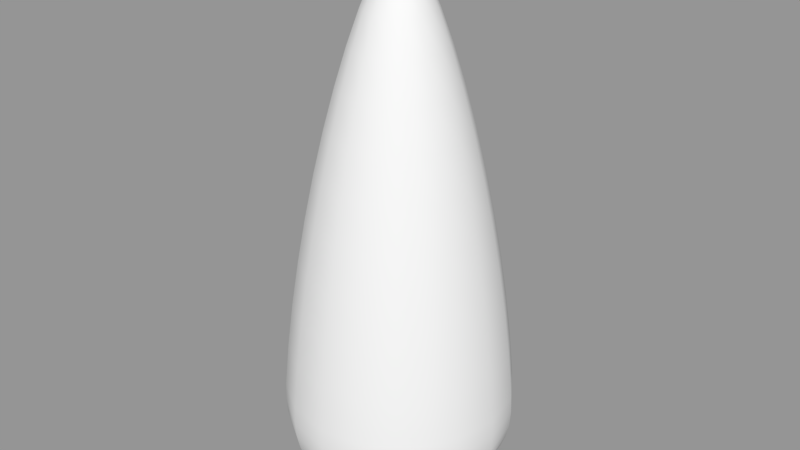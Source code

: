 # Source: arrow_head.blend  (saved by Blender 2.81.16; exported with 4.5.12 LTS)
import bpy
from mathutils import Matrix  # noqa: F401  (used for matrix-valued properties, if any)

bpy.ops.wm.read_factory_settings(use_empty=True)
scene = bpy.context.scene
scene.name = 'Scene'

# ---- collections
col_collection_1 = bpy.data.collections.new('Collection 1'); scene.collection.children.link(col_collection_1)

# ---- meshes
me_cubeziercurve = bpy.data.meshes.new('CUBezierCurve')
me_cubeziercurve.from_pydata([(0.0, 0.0, 2.601), (0.0, 0.05551, 2.521), (0.0, 0.1121, 2.412), (0.0, 0.1689, 2.276), (0.0, 0.225, 2.117), (0.0, 0.2797, 1.939), (0.0, 0.3321, 1.746), (0.0, 0.3814, 1.539), (0.0, 0.4267, 1.323), (0.0, 0.4671, 1.102), (0.0, 0.502, 0.8785), (0.0, 0.5303, 0.6559), (0.0, 0.5513, 0.4378), (0.0, 0.5543, 0.3499), (0.0, 0.5486, 0.2719), (0.0, 0.534, 0.2032), (0.0, 0.5106, 0.1435), (0.0, 0.4784, 0.09234), (0.0, 0.4371, 0.04922), (0.0, 0.387, 0.01372), (0.0, 0.3278, -0.01462), (0.0, 0.2595, -0.03623), (0.0, 0.1822, -0.05156), (0.0, 0.09567, -0.06106), (0.0, 0.0, -0.06518), (0.0, 0.0, 2.601), (-0.02124, 0.05129, 2.521), (-0.04289, 0.1035, 2.412), (-0.06462, 0.156, 2.276), (-0.08611, 0.2079, 2.117), (-0.107, 0.2584, 1.939), (-0.1271, 0.3068, 1.746), (-0.1459, 0.3523, 1.539), (-0.1633, 0.3942, 1.323), (-0.1788, 0.4316, 1.102), (-0.1921, 0.4637, 0.8785), (-0.2029, 0.4899, 0.6559), (-0.211, 0.5093, 0.4378), (-0.2121, 0.5121, 0.3499), (-0.2099, 0.5068, 0.2719), (-0.2044, 0.4934, 0.2032), (-0.1954, 0.4718, 0.1435), (-0.1831, 0.4419, 0.09234), (-0.1673, 0.4039, 0.04922), (-0.1481, 0.3575, 0.01372), (-0.1254, 0.3028, -0.01462), (-0.09931, 0.2397, -0.03623), (-0.06971, 0.1683, -0.05156), (-0.03661, 0.08838, -0.06106), (0.0, 0.0, -0.06518), (0.0, 0.0, 2.601), (-0.03925, 0.03925, 2.521), (-0.07925, 0.07925, 2.412), (-0.1194, 0.1194, 2.276), (-0.1591, 0.1591, 2.117), (-0.1978, 0.1978, 1.939), (-0.2348, 0.2348, 1.746), (-0.2697, 0.2697, 1.539), (-0.3017, 0.3017, 1.323), (-0.3303, 0.3303, 1.102), (-0.3549, 0.3549, 0.8785), (-0.375, 0.375, 0.6559), (-0.3898, 0.3898, 0.4378), (-0.392, 0.392, 0.3499), (-0.3879, 0.3879, 0.2719), (-0.3776, 0.3776, 0.2032), (-0.3611, 0.3611, 0.1435), (-0.3382, 0.3382, 0.09234), (-0.3091, 0.3091, 0.04922), (-0.2736, 0.2736, 0.01372), (-0.2318, 0.2318, -0.01462), (-0.1835, 0.1835, -0.03623), (-0.1288, 0.1288, -0.05156), (-0.06765, 0.06765, -0.06106), (0.0, 0.0, -0.06518), (0.0, 0.0, 2.601), (-0.05129, 0.02124, 2.521), (-0.1035, 0.04289, 2.412), (-0.156, 0.06462, 2.276), (-0.2079, 0.08611, 2.117), (-0.2584, 0.107, 1.939), (-0.3068, 0.1271, 1.746), (-0.3523, 0.1459, 1.539), (-0.3942, 0.1633, 1.323), (-0.4316, 0.1788, 1.102), (-0.4637, 0.1921, 0.8785), (-0.4899, 0.2029, 0.6559), (-0.5093, 0.211, 0.4378), (-0.5121, 0.2121, 0.3499), (-0.5068, 0.2099, 0.2719), (-0.4934, 0.2044, 0.2032), (-0.4718, 0.1954, 0.1435), (-0.4419, 0.1831, 0.09234), (-0.4039, 0.1673, 0.04922), (-0.3575, 0.1481, 0.01372), (-0.3028, 0.1254, -0.01462), (-0.2397, 0.09931, -0.03623), (-0.1683, 0.06971, -0.05156), (-0.08838, 0.03661, -0.06106), (0.0, 0.0, -0.06518), (0.0, 0.0, 2.601), (-0.05551, -2.426e-09, 2.521), (-0.1121, -4.899e-09, 2.412), (-0.1689, -7.381e-09, 2.276), (-0.225, -9.836e-09, 2.117), (-0.2797, -1.223e-08, 1.939), (-0.3321, -1.452e-08, 1.746), (-0.3814, -1.667e-08, 1.539), (-0.4267, -1.865e-08, 1.323), (-0.4671, -2.042e-08, 1.102), (-0.502, -2.194e-08, 0.8785), (-0.5303, -2.318e-08, 0.6559), (-0.5513, -2.41e-08, 0.4378), (-0.5543, -2.423e-08, 0.3499), (-0.5486, -2.398e-08, 0.2719), (-0.534, -2.334e-08, 0.2032), (-0.5106, -2.232e-08, 0.1435), (-0.4784, -2.091e-08, 0.09234), (-0.4371, -1.911e-08, 0.04922), (-0.387, -1.691e-08, 0.01372), (-0.3278, -1.433e-08, -0.01462), (-0.2595, -1.134e-08, -0.03623), (-0.1822, -7.962e-09, -0.05156), (-0.09567, -4.182e-09, -0.06106), (0.0, 0.0, -0.06518), (0.0, 0.0, 2.601), (-0.05129, -0.02124, 2.521), (-0.1035, -0.04289, 2.412), (-0.156, -0.06462, 2.276), (-0.2079, -0.08611, 2.117), (-0.2584, -0.107, 1.939), (-0.3068, -0.1271, 1.746), (-0.3523, -0.1459, 1.539), (-0.3942, -0.1633, 1.323), (-0.4316, -0.1788, 1.102), (-0.4637, -0.1921, 0.8785), (-0.4899, -0.2029, 0.6559), (-0.5093, -0.211, 0.4378), (-0.5121, -0.2121, 0.3499), (-0.5068, -0.2099, 0.2719), (-0.4934, -0.2044, 0.2032), (-0.4718, -0.1954, 0.1435), (-0.4419, -0.1831, 0.09234), (-0.4039, -0.1673, 0.04922), (-0.3575, -0.1481, 0.01372), (-0.3028, -0.1254, -0.01462), (-0.2397, -0.09931, -0.03623), (-0.1683, -0.06971, -0.05156), (-0.08838, -0.03661, -0.06106), (0.0, 0.0, -0.06518), (0.0, 0.0, 2.601), (-0.03925, -0.03925, 2.521), (-0.07925, -0.07925, 2.412), (-0.1194, -0.1194, 2.276), (-0.1591, -0.1591, 2.117), (-0.1978, -0.1978, 1.939), (-0.2348, -0.2348, 1.746), (-0.2697, -0.2697, 1.539), (-0.3017, -0.3017, 1.323), (-0.3303, -0.3303, 1.102), (-0.3549, -0.3549, 0.8785), (-0.375, -0.375, 0.6559), (-0.3898, -0.3898, 0.4378), (-0.392, -0.392, 0.3499), (-0.3879, -0.3879, 0.2719), (-0.3776, -0.3776, 0.2032), (-0.3611, -0.3611, 0.1435), (-0.3382, -0.3382, 0.09234), (-0.3091, -0.3091, 0.04922), (-0.2736, -0.2736, 0.01372), (-0.2318, -0.2318, -0.01462), (-0.1835, -0.1835, -0.03623), (-0.1288, -0.1288, -0.05156), (-0.06765, -0.06765, -0.06106), (0.0, 0.0, -0.06518), (0.0, 0.0, 2.601), (-0.02124, -0.05129, 2.521), (-0.04289, -0.1035, 2.412), (-0.06462, -0.156, 2.276), (-0.08611, -0.2079, 2.117), (-0.107, -0.2584, 1.939), (-0.1271, -0.3068, 1.746), (-0.1459, -0.3523, 1.539), (-0.1633, -0.3942, 1.323), (-0.1788, -0.4316, 1.102), (-0.1921, -0.4637, 0.8785), (-0.2029, -0.4899, 0.6559), (-0.211, -0.5093, 0.4378), (-0.2121, -0.5121, 0.3499), (-0.2099, -0.5068, 0.2719), (-0.2044, -0.4934, 0.2032), (-0.1954, -0.4718, 0.1435), (-0.1831, -0.4419, 0.09234), (-0.1673, -0.4039, 0.04922), (-0.1481, -0.3575, 0.01372), (-0.1254, -0.3028, -0.01462), (-0.09931, -0.2397, -0.03623), (-0.06971, -0.1683, -0.05156), (-0.03661, -0.08838, -0.06106), (0.0, 0.0, -0.06518), (0.0, 0.0, 2.601), (4.853e-09, -0.05551, 2.521), (9.798e-09, -0.1121, 2.412), (1.476e-08, -0.1689, 2.276), (1.967e-08, -0.225, 2.117), (2.445e-08, -0.2797, 1.939), (2.903e-08, -0.3321, 1.746), (3.334e-08, -0.3814, 1.539), (3.73e-08, -0.4267, 1.323), (4.084e-08, -0.4671, 1.102), (4.388e-08, -0.502, 0.8785), (4.636e-08, -0.5303, 0.6559), (4.82e-08, -0.5513, 0.4378), (4.846e-08, -0.5543, 0.3499), (4.796e-08, -0.5486, 0.2719), (4.669e-08, -0.534, 0.2032), (4.464e-08, -0.5106, 0.1435), (4.182e-08, -0.4784, 0.09234), (3.822e-08, -0.4371, 0.04922), (3.383e-08, -0.387, 0.01372), (2.865e-08, -0.3278, -0.01462), (2.269e-08, -0.2595, -0.03623), (1.592e-08, -0.1822, -0.05156), (8.363e-09, -0.09567, -0.06106), (0.0, 0.0, -0.06518), (0.0, 0.0, 2.601), (0.02124, -0.05129, 2.521), (0.04289, -0.1035, 2.412), (0.06462, -0.156, 2.276), (0.08611, -0.2079, 2.117), (0.107, -0.2584, 1.939), (0.1271, -0.3068, 1.746), (0.1459, -0.3523, 1.539), (0.1633, -0.3942, 1.323), (0.1788, -0.4316, 1.102), (0.1921, -0.4637, 0.8785), (0.2029, -0.4899, 0.6559), (0.211, -0.5093, 0.4378), (0.2121, -0.5121, 0.3499), (0.2099, -0.5068, 0.2719), (0.2044, -0.4934, 0.2032), (0.1954, -0.4718, 0.1435), (0.1831, -0.4419, 0.09234), (0.1673, -0.4039, 0.04922), (0.1481, -0.3575, 0.01372), (0.1254, -0.3028, -0.01462), (0.09931, -0.2397, -0.03623), (0.06971, -0.1683, -0.05156), (0.03661, -0.08838, -0.06106), (0.0, 0.0, -0.06518), (0.0, 0.0, 2.601), (0.03925, -0.03925, 2.521), (0.07925, -0.07925, 2.412), (0.1194, -0.1194, 2.276), (0.1591, -0.1591, 2.117), (0.1978, -0.1978, 1.939), (0.2348, -0.2348, 1.746), (0.2697, -0.2697, 1.539), (0.3017, -0.3017, 1.323), (0.3303, -0.3303, 1.102), (0.3549, -0.3549, 0.8785), (0.375, -0.375, 0.6559), (0.3898, -0.3898, 0.4378), (0.392, -0.392, 0.3499), (0.3879, -0.3879, 0.2719), (0.3776, -0.3776, 0.2032), (0.3611, -0.3611, 0.1435), (0.3382, -0.3382, 0.09234), (0.3091, -0.3091, 0.04922), (0.2736, -0.2736, 0.01372), (0.2318, -0.2318, -0.01462), (0.1835, -0.1835, -0.03623), (0.1288, -0.1288, -0.05156), (0.06765, -0.06765, -0.06106), (0.0, 0.0, -0.06518), (0.0, 0.0, 2.601), (0.05129, -0.02124, 2.521), (0.1035, -0.04289, 2.412), (0.156, -0.06462, 2.276), (0.2079, -0.08611, 2.117), (0.2584, -0.107, 1.939), (0.3068, -0.1271, 1.746), (0.3523, -0.1459, 1.539), (0.3942, -0.1633, 1.323), (0.4316, -0.1788, 1.102), (0.4637, -0.1921, 0.8785), (0.4899, -0.2029, 0.6559), (0.5093, -0.211, 0.4378), (0.5121, -0.2121, 0.3499), (0.5068, -0.2099, 0.2719), (0.4934, -0.2044, 0.2032), (0.4718, -0.1954, 0.1435), (0.4419, -0.1831, 0.09234), (0.4039, -0.1673, 0.04922), (0.3575, -0.1481, 0.01372), (0.3028, -0.1254, -0.01462), (0.2397, -0.09931, -0.03623), (0.1683, -0.06971, -0.05156), (0.08838, -0.03661, -0.06106), (0.0, 0.0, -0.06518), (0.0, 0.0, 2.601), (0.05551, 6.62e-10, 2.521), (0.1121, 1.336e-09, 2.412), (0.1689, 2.014e-09, 2.276), (0.225, 2.683e-09, 2.117), (0.2797, 3.336e-09, 1.939), (0.3321, 3.96e-09, 1.746), (0.3814, 4.548e-09, 1.539), (0.4267, 5.088e-09, 1.323), (0.4671, 5.571e-09, 1.102), (0.502, 5.986e-09, 0.8785), (0.5303, 6.324e-09, 0.6559), (0.5513, 6.574e-09, 0.4378), (0.5543, 6.61e-09, 0.3499), (0.5486, 6.542e-09, 0.2719), (0.534, 6.368e-09, 0.2032), (0.5106, 6.089e-09, 0.1435), (0.4784, 5.704e-09, 0.09234), (0.4371, 5.213e-09, 0.04922), (0.387, 4.614e-09, 0.01372), (0.3278, 3.908e-09, -0.01462), (0.2595, 3.095e-09, -0.03623), (0.1822, 2.172e-09, -0.05156), (0.09567, 1.141e-09, -0.06106), (0.0, 0.0, -0.06518), (0.0, 0.0, 2.601), (0.05129, 0.02124, 2.521), (0.1035, 0.04289, 2.412), (0.156, 0.06462, 2.276), (0.2079, 0.08611, 2.117), (0.2584, 0.107, 1.939), (0.3068, 0.1271, 1.746), (0.3523, 0.1459, 1.539), (0.3942, 0.1633, 1.323), (0.4316, 0.1788, 1.102), (0.4637, 0.1921, 0.8785), (0.4899, 0.2029, 0.6559), (0.5093, 0.211, 0.4378), (0.5121, 0.2121, 0.3499), (0.5068, 0.2099, 0.2719), (0.4934, 0.2044, 0.2032), (0.4718, 0.1954, 0.1435), (0.4419, 0.1831, 0.09234), (0.4039, 0.1673, 0.04922), (0.3575, 0.1481, 0.01372), (0.3028, 0.1254, -0.01462), (0.2397, 0.09931, -0.03623), (0.1683, 0.06971, -0.05156), (0.08838, 0.03661, -0.06106), (0.0, 0.0, -0.06518), (0.0, 0.0, 2.601), (0.03925, 0.03925, 2.521), (0.07925, 0.07925, 2.412), (0.1194, 0.1194, 2.276), (0.1591, 0.1591, 2.117), (0.1978, 0.1978, 1.939), (0.2348, 0.2348, 1.746), (0.2697, 0.2697, 1.539), (0.3017, 0.3017, 1.323), (0.3303, 0.3303, 1.102), (0.3549, 0.3549, 0.8785), (0.375, 0.375, 0.6559), (0.3898, 0.3898, 0.4378), (0.392, 0.392, 0.3499), (0.3879, 0.3879, 0.2719), (0.3776, 0.3776, 0.2032), (0.3611, 0.3611, 0.1435), (0.3382, 0.3382, 0.09234), (0.3091, 0.3091, 0.04922), (0.2736, 0.2736, 0.01372), (0.2318, 0.2318, -0.01462), (0.1835, 0.1835, -0.03623), (0.1288, 0.1288, -0.05156), (0.06765, 0.06765, -0.06106), (0.0, 0.0, -0.06518), (0.0, 0.0, 2.601), (0.02124, 0.05129, 2.521), (0.04289, 0.1035, 2.412), (0.06462, 0.156, 2.276), (0.08611, 0.2079, 2.117), (0.107, 0.2584, 1.939), (0.1271, 0.3068, 1.746), (0.1459, 0.3523, 1.539), (0.1633, 0.3942, 1.323), (0.1788, 0.4316, 1.102), (0.1921, 0.4637, 0.8785), (0.2029, 0.4899, 0.6559), (0.211, 0.5093, 0.4378), (0.2121, 0.5121, 0.3499), (0.2099, 0.5068, 0.2719), (0.2044, 0.4934, 0.2032), (0.1954, 0.4718, 0.1435), (0.1831, 0.4419, 0.09234), (0.1673, 0.4039, 0.04922), (0.1481, 0.3575, 0.01372), (0.1254, 0.3028, -0.01462), (0.09931, 0.2397, -0.03623), (0.06971, 0.1683, -0.05156), (0.03661, 0.08838, -0.06106), (0.0, 0.0, -0.06518)], [], [(0, 1, 26, 25), (25, 26, 51, 50), (50, 51, 76, 75), (75, 76, 101, 100), (100, 101, 126, 125), (125, 126, 151, 150), (150, 151, 176, 175), (175, 176, 201, 200), (200, 201, 226, 225), (225, 226, 251, 250), (250, 251, 276, 275), (275, 276, 301, 300), (300, 301, 326, 325), (325, 326, 351, 350), (350, 351, 376, 375), (375, 376, 1, 0), (1, 2, 27, 26), (26, 27, 52, 51), (51, 52, 77, 76), (76, 77, 102, 101), (101, 102, 127, 126), (126, 127, 152, 151), (151, 152, 177, 176), (176, 177, 202, 201), (201, 202, 227, 226), (226, 227, 252, 251), (251, 252, 277, 276), (276, 277, 302, 301), (301, 302, 327, 326), (326, 327, 352, 351), (351, 352, 377, 376), (376, 377, 2, 1), (2, 3, 28, 27), (27, 28, 53, 52), (52, 53, 78, 77), (77, 78, 103, 102), (102, 103, 128, 127), (127, 128, 153, 152), (152, 153, 178, 177), (177, 178, 203, 202), (202, 203, 228, 227), (227, 228, 253, 252), (252, 253, 278, 277), (277, 278, 303, 302), (302, 303, 328, 327), (327, 328, 353, 352), (352, 353, 378, 377), (377, 378, 3, 2), (3, 4, 29, 28), (28, 29, 54, 53), (53, 54, 79, 78), (78, 79, 104, 103), (103, 104, 129, 128), (128, 129, 154, 153), (153, 154, 179, 178), (178, 179, 204, 203), (203, 204, 229, 228), (228, 229, 254, 253), (253, 254, 279, 278), (278, 279, 304, 303), (303, 304, 329, 328), (328, 329, 354, 353), (353, 354, 379, 378), (378, 379, 4, 3), (4, 5, 30, 29), (29, 30, 55, 54), (54, 55, 80, 79), (79, 80, 105, 104), (104, 105, 130, 129), (129, 130, 155, 154), (154, 155, 180, 179), (179, 180, 205, 204), (204, 205, 230, 229), (229, 230, 255, 254), (254, 255, 280, 279), (279, 280, 305, 304), (304, 305, 330, 329), (329, 330, 355, 354), (354, 355, 380, 379), (379, 380, 5, 4), (5, 6, 31, 30), (30, 31, 56, 55), (55, 56, 81, 80), (80, 81, 106, 105), (105, 106, 131, 130), (130, 131, 156, 155), (155, 156, 181, 180), (180, 181, 206, 205), (205, 206, 231, 230), (230, 231, 256, 255), (255, 256, 281, 280), (280, 281, 306, 305), (305, 306, 331, 330), (330, 331, 356, 355), (355, 356, 381, 380), (380, 381, 6, 5), (6, 7, 32, 31), (31, 32, 57, 56), (56, 57, 82, 81), (81, 82, 107, 106), (106, 107, 132, 131), (131, 132, 157, 156), (156, 157, 182, 181), (181, 182, 207, 206), (206, 207, 232, 231), (231, 232, 257, 256), (256, 257, 282, 281), (281, 282, 307, 306), (306, 307, 332, 331), (331, 332, 357, 356), (356, 357, 382, 381), (381, 382, 7, 6), (7, 8, 33, 32), (32, 33, 58, 57), (57, 58, 83, 82), (82, 83, 108, 107), (107, 108, 133, 132), (132, 133, 158, 157), (157, 158, 183, 182), (182, 183, 208, 207), (207, 208, 233, 232), (232, 233, 258, 257), (257, 258, 283, 282), (282, 283, 308, 307), (307, 308, 333, 332), (332, 333, 358, 357), (357, 358, 383, 382), (382, 383, 8, 7), (8, 9, 34, 33), (33, 34, 59, 58), (58, 59, 84, 83), (83, 84, 109, 108), (108, 109, 134, 133), (133, 134, 159, 158), (158, 159, 184, 183), (183, 184, 209, 208), (208, 209, 234, 233), (233, 234, 259, 258), (258, 259, 284, 283), (283, 284, 309, 308), (308, 309, 334, 333), (333, 334, 359, 358), (358, 359, 384, 383), (383, 384, 9, 8), (9, 10, 35, 34), (34, 35, 60, 59), (59, 60, 85, 84), (84, 85, 110, 109), (109, 110, 135, 134), (134, 135, 160, 159), (159, 160, 185, 184), (184, 185, 210, 209), (209, 210, 235, 234), (234, 235, 260, 259), (259, 260, 285, 284), (284, 285, 310, 309), (309, 310, 335, 334), (334, 335, 360, 359), (359, 360, 385, 384), (384, 385, 10, 9), (10, 11, 36, 35), (35, 36, 61, 60), (60, 61, 86, 85), (85, 86, 111, 110), (110, 111, 136, 135), (135, 136, 161, 160), (160, 161, 186, 185), (185, 186, 211, 210), (210, 211, 236, 235), (235, 236, 261, 260), (260, 261, 286, 285), (285, 286, 311, 310), (310, 311, 336, 335), (335, 336, 361, 360), (360, 361, 386, 385), (385, 386, 11, 10), (11, 12, 37, 36), (36, 37, 62, 61), (61, 62, 87, 86), (86, 87, 112, 111), (111, 112, 137, 136), (136, 137, 162, 161), (161, 162, 187, 186), (186, 187, 212, 211), (211, 212, 237, 236), (236, 237, 262, 261), (261, 262, 287, 286), (286, 287, 312, 311), (311, 312, 337, 336), (336, 337, 362, 361), (361, 362, 387, 386), (386, 387, 12, 11), (12, 13, 38, 37), (37, 38, 63, 62), (62, 63, 88, 87), (87, 88, 113, 112), (112, 113, 138, 137), (137, 138, 163, 162), (162, 163, 188, 187), (187, 188, 213, 212), (212, 213, 238, 237), (237, 238, 263, 262), (262, 263, 288, 287), (287, 288, 313, 312), (312, 313, 338, 337), (337, 338, 363, 362), (362, 363, 388, 387), (387, 388, 13, 12), (13, 14, 39, 38), (38, 39, 64, 63), (63, 64, 89, 88), (88, 89, 114, 113), (113, 114, 139, 138), (138, 139, 164, 163), (163, 164, 189, 188), (188, 189, 214, 213), (213, 214, 239, 238), (238, 239, 264, 263), (263, 264, 289, 288), (288, 289, 314, 313), (313, 314, 339, 338), (338, 339, 364, 363), (363, 364, 389, 388), (388, 389, 14, 13), (14, 15, 40, 39), (39, 40, 65, 64), (64, 65, 90, 89), (89, 90, 115, 114), (114, 115, 140, 139), (139, 140, 165, 164), (164, 165, 190, 189), (189, 190, 215, 214), (214, 215, 240, 239), (239, 240, 265, 264), (264, 265, 290, 289), (289, 290, 315, 314), (314, 315, 340, 339), (339, 340, 365, 364), (364, 365, 390, 389), (389, 390, 15, 14), (15, 16, 41, 40), (40, 41, 66, 65), (65, 66, 91, 90), (90, 91, 116, 115), (115, 116, 141, 140), (140, 141, 166, 165), (165, 166, 191, 190), (190, 191, 216, 215), (215, 216, 241, 240), (240, 241, 266, 265), (265, 266, 291, 290), (290, 291, 316, 315), (315, 316, 341, 340), (340, 341, 366, 365), (365, 366, 391, 390), (390, 391, 16, 15), (16, 17, 42, 41), (41, 42, 67, 66), (66, 67, 92, 91), (91, 92, 117, 116), (116, 117, 142, 141), (141, 142, 167, 166), (166, 167, 192, 191), (191, 192, 217, 216), (216, 217, 242, 241), (241, 242, 267, 266), (266, 267, 292, 291), (291, 292, 317, 316), (316, 317, 342, 341), (341, 342, 367, 366), (366, 367, 392, 391), (391, 392, 17, 16), (17, 18, 43, 42), (42, 43, 68, 67), (67, 68, 93, 92), (92, 93, 118, 117), (117, 118, 143, 142), (142, 143, 168, 167), (167, 168, 193, 192), (192, 193, 218, 217), (217, 218, 243, 242), (242, 243, 268, 267), (267, 268, 293, 292), (292, 293, 318, 317), (317, 318, 343, 342), (342, 343, 368, 367), (367, 368, 393, 392), (392, 393, 18, 17), (18, 19, 44, 43), (43, 44, 69, 68), (68, 69, 94, 93), (93, 94, 119, 118), (118, 119, 144, 143), (143, 144, 169, 168), (168, 169, 194, 193), (193, 194, 219, 218), (218, 219, 244, 243), (243, 244, 269, 268), (268, 269, 294, 293), (293, 294, 319, 318), (318, 319, 344, 343), (343, 344, 369, 368), (368, 369, 394, 393), (393, 394, 19, 18), (19, 20, 45, 44), (44, 45, 70, 69), (69, 70, 95, 94), (94, 95, 120, 119), (119, 120, 145, 144), (144, 145, 170, 169), (169, 170, 195, 194), (194, 195, 220, 219), (219, 220, 245, 244), (244, 245, 270, 269), (269, 270, 295, 294), (294, 295, 320, 319), (319, 320, 345, 344), (344, 345, 370, 369), (369, 370, 395, 394), (394, 395, 20, 19), (20, 21, 46, 45), (45, 46, 71, 70), (70, 71, 96, 95), (95, 96, 121, 120), (120, 121, 146, 145), (145, 146, 171, 170), (170, 171, 196, 195), (195, 196, 221, 220), (220, 221, 246, 245), (245, 246, 271, 270), (270, 271, 296, 295), (295, 296, 321, 320), (320, 321, 346, 345), (345, 346, 371, 370), (370, 371, 396, 395), (395, 396, 21, 20), (21, 22, 47, 46), (46, 47, 72, 71), (71, 72, 97, 96), (96, 97, 122, 121), (121, 122, 147, 146), (146, 147, 172, 171), (171, 172, 197, 196), (196, 197, 222, 221), (221, 222, 247, 246), (246, 247, 272, 271), (271, 272, 297, 296), (296, 297, 322, 321), (321, 322, 347, 346), (346, 347, 372, 371), (371, 372, 397, 396), (396, 397, 22, 21), (22, 23, 48, 47), (47, 48, 73, 72), (72, 73, 98, 97), (97, 98, 123, 122), (122, 123, 148, 147), (147, 148, 173, 172), (172, 173, 198, 197), (197, 198, 223, 222), (222, 223, 248, 247), (247, 248, 273, 272), (272, 273, 298, 297), (297, 298, 323, 322), (322, 323, 348, 347), (347, 348, 373, 372), (372, 373, 398, 397), (397, 398, 23, 22), (23, 24, 49, 48), (48, 49, 74, 73), (73, 74, 99, 98), (98, 99, 124, 123), (123, 124, 149, 148), (148, 149, 174, 173), (173, 174, 199, 198), (198, 199, 224, 223), (223, 224, 249, 248), (248, 249, 274, 273), (273, 274, 299, 298), (298, 299, 324, 323), (323, 324, 349, 348), (348, 349, 374, 373), (373, 374, 399, 398), (398, 399, 24, 23)])
me_cubeziercurve.polygons.foreach_set('use_smooth', [True] * 384)
me_cubeziercurve.use_remesh_preserve_volume = False
me_cubeziercurve.use_remesh_preserve_attributes = False
me_cubeziercurve.use_mirror_vertex_groups = False
me_cubeziercurve.update()

# ---- objects
ob_arrow_head = bpy.data.objects.new('arrow_head', me_cubeziercurve)

# ---- transforms, parenting, visibility, modifiers, constraints
ob_arrow_head.location = (0.0, 0.0, 0.0)
ob_arrow_head.lineart.crease_threshold = 0.0

# ---- collection membership
col_collection_1.objects.link(ob_arrow_head)

# ---- scene / render settings (as saved in the file)
scene.frame_start = 0; scene.frame_end = 100; scene.frame_set(0)
scene.render.engine = 'BLENDER_EEVEE_NEXT'
scene.render.image_settings.file_format = 'FFMPEG'
scene.render.resolution_percentage = 50
scene.render.dither_intensity = 0.0
scene.cycles.use_denoising = False
scene.cycles.samples = 128
scene.cycles.sampling_pattern = 'TABULATED_SOBOL'
scene.cycles.use_adaptive_sampling = False
scene.cycles.use_light_tree = False
scene.cycles.blur_glossy = 0.0
scene.cycles.sample_clamp_indirect = 0.0
scene.view_settings.view_transform = 'Standard'
bpy.context.view_layer.update()

# ---- added for rendering (the .blend has no active camera and no usable light): camera, sun + grey world if the file has none
cam_auto = bpy.data.cameras.new('AutoCamera')
cam_auto.lens = 50.0
cam_auto.sensor_width = 36.0
cam_auto.clip_end = 1000.0
ob_auto_camera = bpy.data.objects.new('AutoCamera', cam_auto)
scene.collection.objects.link(ob_auto_camera)
ob_auto_camera.location = (2.86207, -3.43448, 3.55777)
ob_auto_camera.rotation_euler = (1.09748, -7.21219e-08, 0.694738)
scene.camera = ob_auto_camera
light_auto_sun = bpy.data.lights.new('AutoSun', 'SUN')
light_auto_sun.energy = 3.0
light_auto_sun.angle = 0.0523599
ob_auto_sun = bpy.data.objects.new('AutoSun', light_auto_sun)
scene.collection.objects.link(ob_auto_sun)
ob_auto_sun.rotation_euler = (0.872665, 0.174533, 0.523599)
if scene.world is None:
    world_auto = bpy.data.worlds.new('AutoWorld')
    world_auto.color = (0.3, 0.3, 0.3)
    scene.world = world_auto
bpy.context.view_layer.update()
